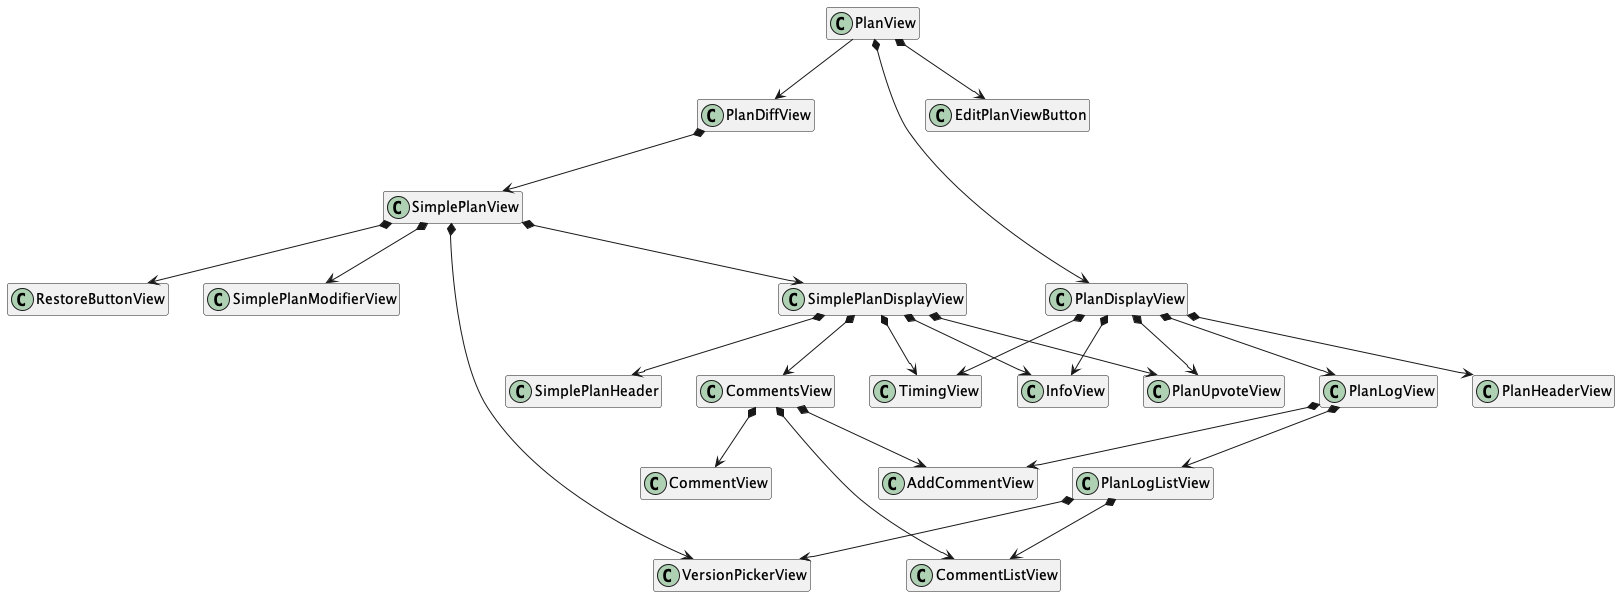

The diagram above was rendered by PlantUML. Its source (embedded in the PNG):
@startuml

hide empty members

PlanView --> PlanDiffView
PlanView *--> EditPlanViewButton

PlanDiffView *--> SimplePlanView

SimplePlanView *--> VersionPickerView
SimplePlanView *--> RestoreButtonView
SimplePlanView *--> SimplePlanModifierView
SimplePlanView *--> SimplePlanDisplayView
SimplePlanDisplayView *--> SimplePlanHeader
SimplePlanDisplayView *--> PlanUpvoteView
SimplePlanDisplayView *--> TimingView
SimplePlanDisplayView *--> InfoView
SimplePlanDisplayView *--> CommentsView
CommentsView *--> CommentListView
CommentsView *--> AddCommentView

PlanView *--> PlanDisplayView
PlanDisplayView *--> PlanHeaderView
PlanDisplayView *--> PlanUpvoteView
PlanDisplayView *--> TimingView
PlanDisplayView *--> InfoView
PlanDisplayView *--> PlanLogView
PlanLogView *--> PlanLogListView
PlanLogView *--> AddCommentView
PlanLogListView *--> VersionPickerView
PlanLogListView *--> CommentListView

CommentsView *--> CommentView

@enduml